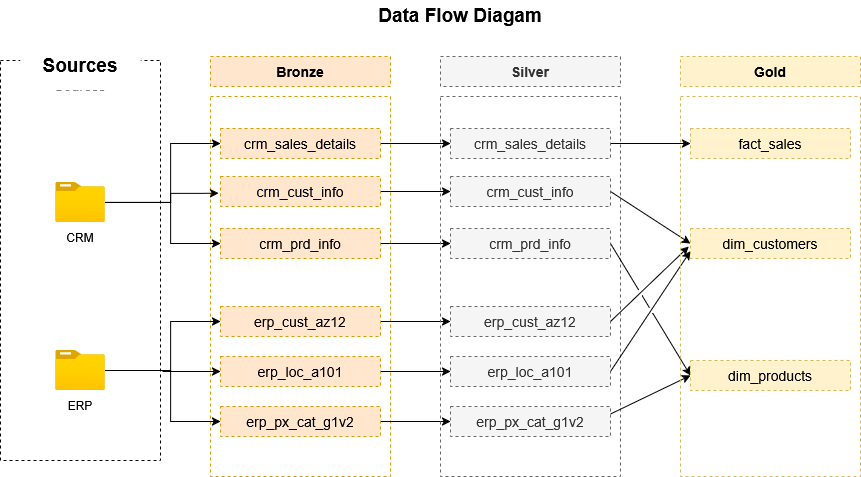

The diagram above was exported from draw.io. Its source (the exported page's mxGraphModel, read from the mxfile embedded in the PNG):
<mxGraphModel dx="1031" dy="629" grid="1" gridSize="10" guides="1" tooltips="1" connect="1" arrows="1" fold="1" page="1" pageScale="1" pageWidth="850" pageHeight="1100" math="0" shadow="0">
  <root>
    <mxCell id="0" />
    <mxCell id="1" parent="0" />
    <mxCell id="88uLsRy4qS9xH4B1waQu-1" parent="1" style="rounded=0;whiteSpace=wrap;html=1;fillColor=none;dashed=1;" value="" vertex="1">
      <mxGeometry height="400" width="160" x="100.01" y="200" as="geometry" />
    </mxCell>
    <mxCell id="88uLsRy4qS9xH4B1waQu-2" parent="1" style="rounded=0;whiteSpace=wrap;html=1;fillColor=default;dashed=1;strokeColor=none;fontSize=14;" value="Sources" vertex="1">
      <mxGeometry height="50" width="120" x="120" y="200" as="geometry" />
    </mxCell>
    <mxCell id="88uLsRy4qS9xH4B1waQu-3" parent="1" style="rounded=0;whiteSpace=wrap;html=1;fillColor=default;dashed=1;strokeColor=none;fontSize=14;" value="&lt;b&gt;&lt;font style=&quot;font-size: 19px;&quot;&gt;Sources&lt;/font&gt;&lt;/b&gt;" vertex="1">
      <mxGeometry height="50" width="120" x="120" y="180" as="geometry" />
    </mxCell>
    <mxCell id="88uLsRy4qS9xH4B1waQu-4" parent="1" style="rounded=0;whiteSpace=wrap;html=1;fillColor=#ffe6cc;dashed=1;strokeColor=#d79b00;fontSize=14;" value="&lt;b&gt;Bronze&lt;/b&gt;" vertex="1">
      <mxGeometry height="30" width="180" x="310" y="196" as="geometry" />
    </mxCell>
    <mxCell id="88uLsRy4qS9xH4B1waQu-5" parent="1" style="rounded=0;whiteSpace=wrap;html=1;fillColor=none;dashed=1;strokeColor=#d79b00;fontSize=14;" value="" vertex="1">
      <mxGeometry height="380" width="180" x="310" y="236" as="geometry" />
    </mxCell>
    <mxCell id="88uLsRy4qS9xH4B1waQu-33" edge="1" parent="1" source="88uLsRy4qS9xH4B1waQu-6" style="edgeStyle=orthogonalEdgeStyle;rounded=0;orthogonalLoop=1;jettySize=auto;html=1;entryX=-0.011;entryY=0.559;entryDx=0;entryDy=0;entryPerimeter=0;" target="88uLsRy4qS9xH4B1waQu-18">
      <mxGeometry relative="1" as="geometry">
        <Array as="points">
          <mxPoint x="270" y="342" />
          <mxPoint x="270" y="333" />
          <mxPoint x="300" y="333" />
        </Array>
        <mxPoint x="300" y="330" as="targetPoint" />
      </mxGeometry>
    </mxCell>
    <mxCell id="88uLsRy4qS9xH4B1waQu-35" edge="1" parent="1" source="88uLsRy4qS9xH4B1waQu-6" style="edgeStyle=orthogonalEdgeStyle;rounded=0;orthogonalLoop=1;jettySize=auto;html=1;entryX=0;entryY=0.5;entryDx=0;entryDy=0;" target="88uLsRy4qS9xH4B1waQu-31">
      <mxGeometry relative="1" as="geometry">
        <Array as="points">
          <mxPoint x="270" y="342" />
          <mxPoint x="270" y="383" />
        </Array>
      </mxGeometry>
    </mxCell>
    <mxCell id="88uLsRy4qS9xH4B1waQu-37" edge="1" parent="1" source="88uLsRy4qS9xH4B1waQu-6" style="edgeStyle=orthogonalEdgeStyle;rounded=0;orthogonalLoop=1;jettySize=auto;html=1;entryX=0;entryY=0.5;entryDx=0;entryDy=0;" target="88uLsRy4qS9xH4B1waQu-17">
      <mxGeometry relative="1" as="geometry">
        <Array as="points">
          <mxPoint x="270" y="342" />
          <mxPoint x="270" y="283" />
        </Array>
      </mxGeometry>
    </mxCell>
    <mxCell id="88uLsRy4qS9xH4B1waQu-6" parent="1" style="image;aspect=fixed;html=1;points=[];align=center;fontSize=12;image=img/lib/azure2/general/Folder_Blank.svg;" value="" vertex="1">
      <mxGeometry height="40" width="49.29" x="155.36" y="322" as="geometry" />
    </mxCell>
    <mxCell id="88uLsRy4qS9xH4B1waQu-8" parent="1" style="text;html=1;whiteSpace=wrap;strokeColor=none;fillColor=none;align=center;verticalAlign=middle;rounded=0;" value="CRM" vertex="1">
      <mxGeometry height="30" width="60" x="150.01" y="362" as="geometry" />
    </mxCell>
    <mxCell id="88uLsRy4qS9xH4B1waQu-38" edge="1" parent="1" source="88uLsRy4qS9xH4B1waQu-9" style="edgeStyle=orthogonalEdgeStyle;rounded=0;orthogonalLoop=1;jettySize=auto;html=1;entryX=0;entryY=0.5;entryDx=0;entryDy=0;" target="88uLsRy4qS9xH4B1waQu-22">
      <mxGeometry relative="1" as="geometry" />
    </mxCell>
    <mxCell id="88uLsRy4qS9xH4B1waQu-39" edge="1" parent="1" source="88uLsRy4qS9xH4B1waQu-9" style="edgeStyle=orthogonalEdgeStyle;rounded=0;orthogonalLoop=1;jettySize=auto;html=1;entryX=0;entryY=0.5;entryDx=0;entryDy=0;" target="88uLsRy4qS9xH4B1waQu-21">
      <mxGeometry relative="1" as="geometry">
        <Array as="points">
          <mxPoint x="270" y="510" />
          <mxPoint x="270" y="461" />
        </Array>
      </mxGeometry>
    </mxCell>
    <mxCell id="88uLsRy4qS9xH4B1waQu-40" edge="1" parent="1" source="88uLsRy4qS9xH4B1waQu-9" style="edgeStyle=orthogonalEdgeStyle;rounded=0;orthogonalLoop=1;jettySize=auto;html=1;entryX=0;entryY=0.5;entryDx=0;entryDy=0;" target="88uLsRy4qS9xH4B1waQu-20">
      <mxGeometry relative="1" as="geometry">
        <Array as="points">
          <mxPoint x="270" y="510" />
          <mxPoint x="270" y="561" />
        </Array>
      </mxGeometry>
    </mxCell>
    <mxCell id="88uLsRy4qS9xH4B1waQu-9" parent="1" style="image;aspect=fixed;html=1;points=[];align=center;fontSize=12;image=img/lib/azure2/general/Folder_Blank.svg;" value="" vertex="1">
      <mxGeometry height="40" width="49.29" x="155.36" y="490" as="geometry" />
    </mxCell>
    <mxCell id="88uLsRy4qS9xH4B1waQu-10" parent="1" style="text;html=1;whiteSpace=wrap;strokeColor=none;fillColor=none;align=center;verticalAlign=middle;rounded=0;" value="ERP" vertex="1">
      <mxGeometry height="30" width="60" x="150" y="530" as="geometry" />
    </mxCell>
    <mxCell id="x18S1nY1tDz8Wn_1YPIy-16" edge="1" parent="1" source="88uLsRy4qS9xH4B1waQu-17" style="edgeStyle=orthogonalEdgeStyle;rounded=0;orthogonalLoop=1;jettySize=auto;html=1;entryX=0;entryY=0.5;entryDx=0;entryDy=0;" target="x18S1nY1tDz8Wn_1YPIy-10">
      <mxGeometry relative="1" as="geometry" />
    </mxCell>
    <mxCell id="88uLsRy4qS9xH4B1waQu-17" parent="1" style="rounded=0;whiteSpace=wrap;html=1;fillColor=#ffe6cc;dashed=1;strokeColor=#d79b00;fontSize=14;" value="crm_sales_details" vertex="1">
      <mxGeometry height="30" width="160" x="320" y="268" as="geometry" />
    </mxCell>
    <mxCell id="x18S1nY1tDz8Wn_1YPIy-17" edge="1" parent="1" source="88uLsRy4qS9xH4B1waQu-18" style="edgeStyle=orthogonalEdgeStyle;rounded=0;orthogonalLoop=1;jettySize=auto;html=1;entryX=0;entryY=0.5;entryDx=0;entryDy=0;" target="x18S1nY1tDz8Wn_1YPIy-11">
      <mxGeometry relative="1" as="geometry" />
    </mxCell>
    <mxCell id="88uLsRy4qS9xH4B1waQu-18" parent="1" style="rounded=0;whiteSpace=wrap;html=1;fillColor=#ffe6cc;dashed=1;strokeColor=#d79b00;fontSize=14;" value="crm_cust_info" vertex="1">
      <mxGeometry height="30" width="160" x="320" y="316" as="geometry" />
    </mxCell>
    <mxCell id="x18S1nY1tDz8Wn_1YPIy-21" edge="1" parent="1" source="88uLsRy4qS9xH4B1waQu-20" style="edgeStyle=orthogonalEdgeStyle;rounded=0;orthogonalLoop=1;jettySize=auto;html=1;entryX=0;entryY=0.5;entryDx=0;entryDy=0;" target="x18S1nY1tDz8Wn_1YPIy-12">
      <mxGeometry relative="1" as="geometry" />
    </mxCell>
    <mxCell id="88uLsRy4qS9xH4B1waQu-20" parent="1" style="rounded=0;whiteSpace=wrap;html=1;fillColor=#ffe6cc;dashed=1;strokeColor=#d79b00;fontSize=14;" value="erp_px_cat_g1v2" vertex="1">
      <mxGeometry height="30" width="160" x="320" y="546" as="geometry" />
    </mxCell>
    <mxCell id="x18S1nY1tDz8Wn_1YPIy-19" edge="1" parent="1" source="88uLsRy4qS9xH4B1waQu-21" style="edgeStyle=orthogonalEdgeStyle;rounded=0;orthogonalLoop=1;jettySize=auto;html=1;entryX=0;entryY=0.5;entryDx=0;entryDy=0;" target="x18S1nY1tDz8Wn_1YPIy-13">
      <mxGeometry relative="1" as="geometry" />
    </mxCell>
    <mxCell id="88uLsRy4qS9xH4B1waQu-21" parent="1" style="rounded=0;whiteSpace=wrap;html=1;fillColor=#ffe6cc;dashed=1;strokeColor=#d79b00;fontSize=14;" value="erp_cust_az12" vertex="1">
      <mxGeometry height="30" width="160" x="320" y="446" as="geometry" />
    </mxCell>
    <mxCell id="x18S1nY1tDz8Wn_1YPIy-20" edge="1" parent="1" source="88uLsRy4qS9xH4B1waQu-22" style="edgeStyle=orthogonalEdgeStyle;rounded=0;orthogonalLoop=1;jettySize=auto;html=1;entryX=0;entryY=0.5;entryDx=0;entryDy=0;" target="x18S1nY1tDz8Wn_1YPIy-14">
      <mxGeometry relative="1" as="geometry" />
    </mxCell>
    <mxCell id="88uLsRy4qS9xH4B1waQu-22" parent="1" style="rounded=0;whiteSpace=wrap;html=1;fillColor=#ffe6cc;dashed=1;strokeColor=#d79b00;fontSize=14;" value="erp_loc_a101" vertex="1">
      <mxGeometry height="30" width="160" x="320" y="496" as="geometry" />
    </mxCell>
    <mxCell id="x18S1nY1tDz8Wn_1YPIy-18" edge="1" parent="1" source="88uLsRy4qS9xH4B1waQu-31" style="edgeStyle=orthogonalEdgeStyle;rounded=0;orthogonalLoop=1;jettySize=auto;html=1;entryX=0;entryY=0.5;entryDx=0;entryDy=0;" target="x18S1nY1tDz8Wn_1YPIy-15">
      <mxGeometry relative="1" as="geometry" />
    </mxCell>
    <mxCell id="88uLsRy4qS9xH4B1waQu-31" parent="1" style="rounded=0;whiteSpace=wrap;html=1;fillColor=#ffe6cc;dashed=1;strokeColor=#d79b00;fontSize=14;" value="crm_prd_info" vertex="1">
      <mxGeometry height="30" width="160" x="320" y="368" as="geometry" />
    </mxCell>
    <mxCell id="x18S1nY1tDz8Wn_1YPIy-8" parent="1" style="rounded=0;whiteSpace=wrap;html=1;fillColor=#f5f5f5;dashed=1;strokeColor=#666666;fontSize=14;fontColor=#333333;" value="&lt;b&gt;Silver&lt;/b&gt;" vertex="1">
      <mxGeometry height="30" width="180" x="540" y="196" as="geometry" />
    </mxCell>
    <mxCell id="x18S1nY1tDz8Wn_1YPIy-9" parent="1" style="rounded=0;whiteSpace=wrap;html=1;fillColor=none;dashed=1;strokeColor=#666666;fontSize=14;fontColor=#333333;" value="" vertex="1">
      <mxGeometry height="380" width="180" x="540" y="236" as="geometry" />
    </mxCell>
    <mxCell id="GiLixw7UOWnRnqx99Ojp-17" edge="1" parent="1" source="x18S1nY1tDz8Wn_1YPIy-10" style="rounded=0;orthogonalLoop=1;jettySize=auto;html=1;entryX=0;entryY=0.5;entryDx=0;entryDy=0;exitX=1;exitY=0.5;exitDx=0;exitDy=0;" target="GiLixw7UOWnRnqx99Ojp-11">
      <mxGeometry relative="1" as="geometry" />
    </mxCell>
    <mxCell id="x18S1nY1tDz8Wn_1YPIy-10" parent="1" style="rounded=0;whiteSpace=wrap;html=1;fillColor=#f5f5f5;dashed=1;strokeColor=#666666;fontSize=14;fontColor=#333333;" value="crm_sales_details" vertex="1">
      <mxGeometry height="30" width="160" x="550" y="268" as="geometry" />
    </mxCell>
    <mxCell id="GiLixw7UOWnRnqx99Ojp-18" edge="1" parent="1" source="x18S1nY1tDz8Wn_1YPIy-11" style="rounded=0;orthogonalLoop=1;jettySize=auto;html=1;entryX=0;entryY=0.5;entryDx=0;entryDy=0;exitX=1;exitY=0.5;exitDx=0;exitDy=0;" target="GiLixw7UOWnRnqx99Ojp-12">
      <mxGeometry relative="1" as="geometry" />
    </mxCell>
    <mxCell id="x18S1nY1tDz8Wn_1YPIy-11" parent="1" style="rounded=0;whiteSpace=wrap;html=1;fillColor=#f5f5f5;dashed=1;strokeColor=#666666;fontSize=14;fontColor=#333333;" value="crm_cust_info" vertex="1">
      <mxGeometry height="30" width="160" x="550" y="316" as="geometry" />
    </mxCell>
    <mxCell id="GiLixw7UOWnRnqx99Ojp-21" edge="1" parent="1" source="x18S1nY1tDz8Wn_1YPIy-12" style="rounded=0;orthogonalLoop=1;jettySize=auto;html=1;entryX=0;entryY=0.5;entryDx=0;entryDy=0;exitX=1;exitY=0.25;exitDx=0;exitDy=0;" target="GiLixw7UOWnRnqx99Ojp-16">
      <mxGeometry relative="1" as="geometry" />
    </mxCell>
    <mxCell id="x18S1nY1tDz8Wn_1YPIy-12" parent="1" style="rounded=0;whiteSpace=wrap;html=1;fillColor=#f5f5f5;dashed=1;strokeColor=#666666;fontSize=14;fontColor=#333333;" value="erp_px_cat_g1v2" vertex="1">
      <mxGeometry height="30" width="160" x="550" y="546" as="geometry" />
    </mxCell>
    <mxCell id="GiLixw7UOWnRnqx99Ojp-19" edge="1" parent="1" source="x18S1nY1tDz8Wn_1YPIy-13" style="rounded=0;orthogonalLoop=1;jettySize=auto;html=1;entryX=-0.01;entryY=0.598;entryDx=0;entryDy=0;exitX=1;exitY=0.5;exitDx=0;exitDy=0;entryPerimeter=0;jumpStyle=gap;" target="GiLixw7UOWnRnqx99Ojp-12">
      <mxGeometry relative="1" as="geometry" />
    </mxCell>
    <mxCell id="x18S1nY1tDz8Wn_1YPIy-13" parent="1" style="rounded=0;whiteSpace=wrap;html=1;fillColor=#f5f5f5;dashed=1;strokeColor=#666666;fontSize=14;fontColor=#333333;" value="erp_cust_az12" vertex="1">
      <mxGeometry height="30" width="160" x="550" y="446" as="geometry" />
    </mxCell>
    <mxCell id="GiLixw7UOWnRnqx99Ojp-24" edge="1" parent="1" source="x18S1nY1tDz8Wn_1YPIy-14" style="rounded=0;orthogonalLoop=1;jettySize=auto;html=1;entryX=0;entryY=0.75;entryDx=0;entryDy=0;exitX=1;exitY=0.5;exitDx=0;exitDy=0;jumpStyle=gap;" target="GiLixw7UOWnRnqx99Ojp-12">
      <mxGeometry relative="1" as="geometry" />
    </mxCell>
    <mxCell id="x18S1nY1tDz8Wn_1YPIy-14" parent="1" style="rounded=0;whiteSpace=wrap;html=1;fillColor=#f5f5f5;dashed=1;strokeColor=#666666;fontSize=14;fontColor=#333333;" value="erp_loc_a101" vertex="1">
      <mxGeometry height="30" width="160" x="550" y="496" as="geometry" />
    </mxCell>
    <mxCell id="GiLixw7UOWnRnqx99Ojp-23" edge="1" parent="1" source="x18S1nY1tDz8Wn_1YPIy-15" style="rounded=0;orthogonalLoop=1;jettySize=auto;html=1;entryX=0;entryY=0.5;entryDx=0;entryDy=0;exitX=1;exitY=0.5;exitDx=0;exitDy=0;jumpStyle=gap;" target="GiLixw7UOWnRnqx99Ojp-16">
      <mxGeometry relative="1" as="geometry" />
    </mxCell>
    <mxCell id="x18S1nY1tDz8Wn_1YPIy-15" parent="1" style="rounded=0;whiteSpace=wrap;html=1;fillColor=#f5f5f5;dashed=1;strokeColor=#666666;fontSize=14;fontColor=#333333;" value="crm_prd_info" vertex="1">
      <mxGeometry height="30" width="160" x="550" y="368" as="geometry" />
    </mxCell>
    <mxCell id="GiLixw7UOWnRnqx99Ojp-9" parent="1" style="rounded=0;whiteSpace=wrap;html=1;fillColor=#fff2cc;dashed=1;strokeColor=#d6b656;fontSize=14;" value="&lt;b&gt;Gold&lt;/b&gt;" vertex="1">
      <mxGeometry height="30" width="180" x="780" y="196" as="geometry" />
    </mxCell>
    <mxCell id="GiLixw7UOWnRnqx99Ojp-10" parent="1" style="rounded=0;whiteSpace=wrap;html=1;fillColor=none;dashed=1;strokeColor=#d6b656;fontSize=14;" value="" vertex="1">
      <mxGeometry height="380" width="180" x="780" y="236" as="geometry" />
    </mxCell>
    <mxCell id="GiLixw7UOWnRnqx99Ojp-11" parent="1" style="rounded=0;whiteSpace=wrap;html=1;fillColor=#fff2cc;dashed=1;strokeColor=#d6b656;fontSize=14;" value="fact_sales" vertex="1">
      <mxGeometry height="30" width="160" x="790" y="268" as="geometry" />
    </mxCell>
    <mxCell id="GiLixw7UOWnRnqx99Ojp-12" parent="1" style="rounded=0;whiteSpace=wrap;html=1;fillColor=#fff2cc;dashed=1;strokeColor=#d6b656;fontSize=14;" value="dim_customers" vertex="1">
      <mxGeometry height="30" width="160" x="790" y="368" as="geometry" />
    </mxCell>
    <mxCell id="GiLixw7UOWnRnqx99Ojp-16" parent="1" style="rounded=0;whiteSpace=wrap;html=1;fillColor=#fff2cc;dashed=1;strokeColor=#d6b656;fontSize=14;" value="dim_products" vertex="1">
      <mxGeometry height="30" width="160" x="790" y="500" as="geometry" />
    </mxCell>
    <mxCell id="GiLixw7UOWnRnqx99Ojp-25" parent="1" style="text;html=1;whiteSpace=wrap;strokeColor=none;fillColor=none;align=center;verticalAlign=middle;rounded=0;" value="&lt;b&gt;&lt;font style=&quot;font-size: 19px;&quot;&gt;Data Flow Diagam&lt;/font&gt;&lt;/b&gt;" vertex="1">
      <mxGeometry height="30" width="220" x="450" y="140" as="geometry" />
    </mxCell>
  </root>
</mxGraphModel>